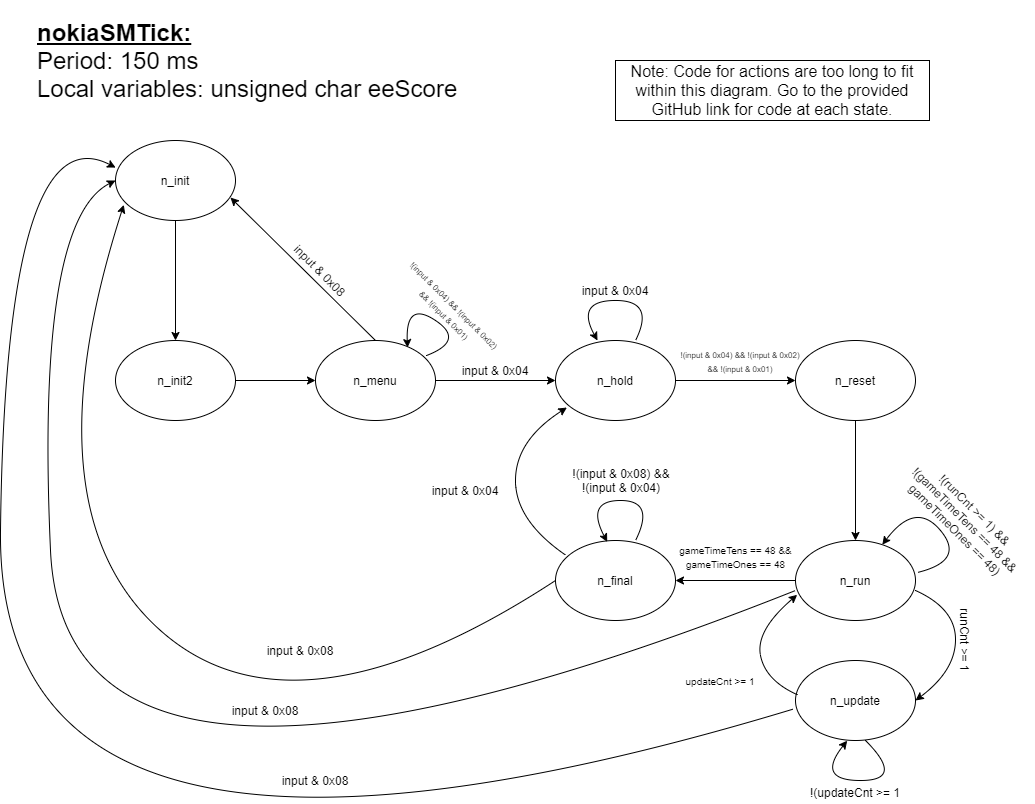

The diagram above was exported from draw.io. Its source (the exported page's mxGraphModel, read from the mxfile embedded in the PNG):
<mxGraphModel dx="1422" dy="794" grid="1" gridSize="10" guides="1" tooltips="1" connect="1" arrows="1" fold="1" page="1" pageScale="1" pageWidth="1100" pageHeight="850" math="0" shadow="0">
  <root>
    <mxCell id="0" />
    <mxCell id="1" parent="0" />
    <mxCell id="dzs4nM-5MP2cQdW5Hktb-1" value="n_init" style="ellipse;whiteSpace=wrap;html=1;" parent="1" vertex="1">
      <mxGeometry x="120" y="160" width="120" height="80" as="geometry" />
    </mxCell>
    <mxCell id="dzs4nM-5MP2cQdW5Hktb-2" value="n_init2" style="ellipse;whiteSpace=wrap;html=1;" parent="1" vertex="1">
      <mxGeometry x="120" y="360" width="120" height="80" as="geometry" />
    </mxCell>
    <mxCell id="dzs4nM-5MP2cQdW5Hktb-21" style="edgeStyle=orthogonalEdgeStyle;rounded=0;orthogonalLoop=1;jettySize=auto;html=1;entryX=1;entryY=0.5;entryDx=0;entryDy=0;" parent="1" source="dzs4nM-5MP2cQdW5Hktb-3" target="dzs4nM-5MP2cQdW5Hktb-4" edge="1">
      <mxGeometry relative="1" as="geometry" />
    </mxCell>
    <mxCell id="dzs4nM-5MP2cQdW5Hktb-3" value="n_run" style="ellipse;whiteSpace=wrap;html=1;" parent="1" vertex="1">
      <mxGeometry x="800" y="560" width="120" height="80" as="geometry" />
    </mxCell>
    <mxCell id="dzs4nM-5MP2cQdW5Hktb-4" value="n_final" style="ellipse;whiteSpace=wrap;html=1;" parent="1" vertex="1">
      <mxGeometry x="560" y="560" width="120" height="80" as="geometry" />
    </mxCell>
    <mxCell id="dzs4nM-5MP2cQdW5Hktb-5" value="n_reset" style="ellipse;whiteSpace=wrap;html=1;" parent="1" vertex="1">
      <mxGeometry x="800" y="360" width="120" height="80" as="geometry" />
    </mxCell>
    <mxCell id="dzs4nM-5MP2cQdW5Hktb-6" value="n_update" style="ellipse;whiteSpace=wrap;html=1;" parent="1" vertex="1">
      <mxGeometry x="800" y="680" width="120" height="80" as="geometry" />
    </mxCell>
    <mxCell id="dzs4nM-5MP2cQdW5Hktb-7" value="n_menu" style="ellipse;whiteSpace=wrap;html=1;" parent="1" vertex="1">
      <mxGeometry x="320" y="360" width="120" height="80" as="geometry" />
    </mxCell>
    <mxCell id="dzs4nM-5MP2cQdW5Hktb-8" value="n_hold" style="ellipse;whiteSpace=wrap;html=1;" parent="1" vertex="1">
      <mxGeometry x="560" y="360" width="120" height="80" as="geometry" />
    </mxCell>
    <mxCell id="dzs4nM-5MP2cQdW5Hktb-9" value="" style="endArrow=classic;html=1;exitX=0.5;exitY=1;exitDx=0;exitDy=0;entryX=0.5;entryY=0;entryDx=0;entryDy=0;" parent="1" source="dzs4nM-5MP2cQdW5Hktb-1" target="dzs4nM-5MP2cQdW5Hktb-2" edge="1">
      <mxGeometry width="50" height="50" relative="1" as="geometry">
        <mxPoint x="250" y="290" as="sourcePoint" />
        <mxPoint x="300" y="240" as="targetPoint" />
      </mxGeometry>
    </mxCell>
    <mxCell id="dzs4nM-5MP2cQdW5Hktb-10" value="" style="endArrow=classic;html=1;exitX=1;exitY=0.5;exitDx=0;exitDy=0;entryX=0;entryY=0.5;entryDx=0;entryDy=0;" parent="1" source="dzs4nM-5MP2cQdW5Hktb-2" target="dzs4nM-5MP2cQdW5Hktb-7" edge="1">
      <mxGeometry width="50" height="50" relative="1" as="geometry">
        <mxPoint x="240" y="510" as="sourcePoint" />
        <mxPoint x="290" y="460" as="targetPoint" />
      </mxGeometry>
    </mxCell>
    <mxCell id="dzs4nM-5MP2cQdW5Hktb-11" value="" style="endArrow=classic;html=1;exitX=1;exitY=0.5;exitDx=0;exitDy=0;entryX=0;entryY=0.5;entryDx=0;entryDy=0;" parent="1" source="dzs4nM-5MP2cQdW5Hktb-7" target="dzs4nM-5MP2cQdW5Hktb-8" edge="1">
      <mxGeometry width="50" height="50" relative="1" as="geometry">
        <mxPoint x="540" y="360" as="sourcePoint" />
        <mxPoint x="590" y="310" as="targetPoint" />
      </mxGeometry>
    </mxCell>
    <mxCell id="dzs4nM-5MP2cQdW5Hktb-12" value="" style="endArrow=classic;html=1;exitX=1;exitY=0.5;exitDx=0;exitDy=0;entryX=0;entryY=0.5;entryDx=0;entryDy=0;" parent="1" source="dzs4nM-5MP2cQdW5Hktb-8" target="dzs4nM-5MP2cQdW5Hktb-5" edge="1">
      <mxGeometry width="50" height="50" relative="1" as="geometry">
        <mxPoint x="730" y="410" as="sourcePoint" />
        <mxPoint x="780" y="360" as="targetPoint" />
      </mxGeometry>
    </mxCell>
    <mxCell id="dzs4nM-5MP2cQdW5Hktb-13" value="" style="curved=1;endArrow=classic;html=1;exitX=0.925;exitY=0.188;exitDx=0;exitDy=0;exitPerimeter=0;entryX=0.767;entryY=0.088;entryDx=0;entryDy=0;entryPerimeter=0;" parent="1" source="dzs4nM-5MP2cQdW5Hktb-7" target="dzs4nM-5MP2cQdW5Hktb-7" edge="1">
      <mxGeometry width="50" height="50" relative="1" as="geometry">
        <mxPoint x="460" y="310" as="sourcePoint" />
        <mxPoint x="422" y="310" as="targetPoint" />
        <Array as="points">
          <mxPoint x="470" y="360" />
          <mxPoint x="410" y="320" />
        </Array>
      </mxGeometry>
    </mxCell>
    <mxCell id="dzs4nM-5MP2cQdW5Hktb-15" value="" style="endArrow=classic;html=1;exitX=0.5;exitY=0;exitDx=0;exitDy=0;entryX=0.958;entryY=0.713;entryDx=0;entryDy=0;entryPerimeter=0;" parent="1" source="dzs4nM-5MP2cQdW5Hktb-7" target="dzs4nM-5MP2cQdW5Hktb-1" edge="1">
      <mxGeometry width="50" height="50" relative="1" as="geometry">
        <mxPoint x="340" y="350" as="sourcePoint" />
        <mxPoint x="390" y="300" as="targetPoint" />
      </mxGeometry>
    </mxCell>
    <mxCell id="dzs4nM-5MP2cQdW5Hktb-16" value="" style="curved=1;endArrow=classic;html=1;exitX=0.667;exitY=0;exitDx=0;exitDy=0;exitPerimeter=0;entryX=0.35;entryY=0;entryDx=0;entryDy=0;entryPerimeter=0;" parent="1" source="dzs4nM-5MP2cQdW5Hktb-8" target="dzs4nM-5MP2cQdW5Hktb-8" edge="1">
      <mxGeometry width="50" height="50" relative="1" as="geometry">
        <mxPoint x="621" y="335" as="sourcePoint" />
        <mxPoint x="602.04" y="327" as="targetPoint" />
        <Array as="points">
          <mxPoint x="660" y="319.96000000000004" />
          <mxPoint x="580" y="320" />
        </Array>
      </mxGeometry>
    </mxCell>
    <mxCell id="dzs4nM-5MP2cQdW5Hktb-17" value="" style="endArrow=classic;html=1;exitX=0.5;exitY=1;exitDx=0;exitDy=0;entryX=0.5;entryY=0;entryDx=0;entryDy=0;" parent="1" source="dzs4nM-5MP2cQdW5Hktb-5" target="dzs4nM-5MP2cQdW5Hktb-3" edge="1">
      <mxGeometry width="50" height="50" relative="1" as="geometry">
        <mxPoint x="860" y="525" as="sourcePoint" />
        <mxPoint x="910" y="475" as="targetPoint" />
      </mxGeometry>
    </mxCell>
    <mxCell id="dzs4nM-5MP2cQdW5Hktb-18" value="" style="curved=1;endArrow=classic;html=1;entryX=1;entryY=0.5;entryDx=0;entryDy=0;exitX=1;exitY=0.625;exitDx=0;exitDy=0;exitPerimeter=0;" parent="1" source="dzs4nM-5MP2cQdW5Hktb-3" target="dzs4nM-5MP2cQdW5Hktb-6" edge="1">
      <mxGeometry width="50" height="50" relative="1" as="geometry">
        <mxPoint x="971" y="695" as="sourcePoint" />
        <mxPoint x="952.04" y="687" as="targetPoint" />
        <Array as="points">
          <mxPoint x="960" y="628" />
          <mxPoint x="960" y="690" />
        </Array>
      </mxGeometry>
    </mxCell>
    <mxCell id="dzs4nM-5MP2cQdW5Hktb-19" value="" style="curved=1;endArrow=classic;html=1;exitX=0.667;exitY=0;exitDx=0;exitDy=0;exitPerimeter=0;entryX=0.431;entryY=0.017;entryDx=0;entryDy=0;entryPerimeter=0;" parent="1" source="dzs4nM-5MP2cQdW5Hktb-4" target="dzs4nM-5MP2cQdW5Hktb-4" edge="1">
      <mxGeometry width="50" height="50" relative="1" as="geometry">
        <mxPoint x="631" y="545" as="sourcePoint" />
        <mxPoint x="612.04" y="537" as="targetPoint" />
        <Array as="points">
          <mxPoint x="660" y="520" />
          <mxPoint x="590" y="520" />
        </Array>
      </mxGeometry>
    </mxCell>
    <mxCell id="dzs4nM-5MP2cQdW5Hktb-20" value="" style="curved=1;endArrow=classic;html=1;entryX=0.014;entryY=0.679;entryDx=0;entryDy=0;exitX=0.017;exitY=0.429;exitDx=0;exitDy=0;exitPerimeter=0;entryPerimeter=0;" parent="1" source="dzs4nM-5MP2cQdW5Hktb-6" target="dzs4nM-5MP2cQdW5Hktb-3" edge="1">
      <mxGeometry width="50" height="50" relative="1" as="geometry">
        <mxPoint x="720" y="625" as="sourcePoint" />
        <mxPoint x="720" y="735" as="targetPoint" />
        <Array as="points">
          <mxPoint x="770" y="700" />
          <mxPoint x="760" y="650" />
        </Array>
      </mxGeometry>
    </mxCell>
    <mxCell id="dzs4nM-5MP2cQdW5Hktb-22" value="" style="curved=1;endArrow=classic;html=1;entryX=0.095;entryY=0.838;entryDx=0;entryDy=0;exitX=0.084;exitY=0.182;exitDx=0;exitDy=0;entryPerimeter=0;exitPerimeter=0;" parent="1" source="dzs4nM-5MP2cQdW5Hktb-4" target="dzs4nM-5MP2cQdW5Hktb-8" edge="1">
      <mxGeometry width="50" height="50" relative="1" as="geometry">
        <mxPoint x="470" y="560" as="sourcePoint" />
        <mxPoint x="469.6400000000001" y="460.0000000000002" as="targetPoint" />
        <Array as="points">
          <mxPoint x="520" y="540" />
          <mxPoint x="520" y="460" />
        </Array>
      </mxGeometry>
    </mxCell>
    <mxCell id="dzs4nM-5MP2cQdW5Hktb-23" value="" style="curved=1;endArrow=classic;html=1;entryX=0;entryY=0.5;entryDx=0;entryDy=0;exitX=0;exitY=0.625;exitDx=0;exitDy=0;exitPerimeter=0;" parent="1" source="dzs4nM-5MP2cQdW5Hktb-3" target="dzs4nM-5MP2cQdW5Hktb-1" edge="1">
      <mxGeometry width="50" height="50" relative="1" as="geometry">
        <mxPoint x="470" y="710" as="sourcePoint" />
        <mxPoint x="471.32000000000016" y="562.4800000000001" as="targetPoint" />
        <Array as="points">
          <mxPoint x="70" y="900" />
          <mxPoint x="40" y="240" />
        </Array>
      </mxGeometry>
    </mxCell>
    <mxCell id="dzs4nM-5MP2cQdW5Hktb-24" value="" style="curved=1;endArrow=classic;html=1;exitX=-0.02;exitY=0.608;exitDx=0;exitDy=0;exitPerimeter=0;entryX=0.001;entryY=0.339;entryDx=0;entryDy=0;entryPerimeter=0;" parent="1" source="dzs4nM-5MP2cQdW5Hktb-6" target="dzs4nM-5MP2cQdW5Hktb-1" edge="1">
      <mxGeometry width="50" height="50" relative="1" as="geometry">
        <mxPoint x="520" y="800" as="sourcePoint" />
        <mxPoint x="60" y="160" as="targetPoint" />
        <Array as="points">
          <mxPoint y="970" />
          <mxPoint x="10" y="130" />
        </Array>
      </mxGeometry>
    </mxCell>
    <mxCell id="dzs4nM-5MP2cQdW5Hktb-27" value="input &amp;amp; 0x08" style="text;html=1;strokeColor=none;fillColor=none;align=center;verticalAlign=middle;whiteSpace=wrap;rounded=0;rotation=45;" parent="1" vertex="1">
      <mxGeometry x="270" y="280" width="110" height="20" as="geometry" />
    </mxCell>
    <mxCell id="dzs4nM-5MP2cQdW5Hktb-28" value="input &amp;amp; 0x08" style="text;html=1;strokeColor=none;fillColor=none;align=center;verticalAlign=middle;whiteSpace=wrap;rounded=0;" parent="1" vertex="1">
      <mxGeometry x="215" y="720" width="110" height="20" as="geometry" />
    </mxCell>
    <mxCell id="dzs4nM-5MP2cQdW5Hktb-29" value="input &amp;amp; 0x08" style="text;html=1;strokeColor=none;fillColor=none;align=center;verticalAlign=middle;whiteSpace=wrap;rounded=0;" parent="1" vertex="1">
      <mxGeometry x="265" y="790" width="110" height="20" as="geometry" />
    </mxCell>
    <mxCell id="dzs4nM-5MP2cQdW5Hktb-30" value="input &amp;amp; 0x04" style="text;html=1;strokeColor=none;fillColor=none;align=center;verticalAlign=middle;whiteSpace=wrap;rounded=0;" parent="1" vertex="1">
      <mxGeometry x="450" y="380" width="100" height="20" as="geometry" />
    </mxCell>
    <mxCell id="dzs4nM-5MP2cQdW5Hktb-31" value="input &amp;amp; 0x04" style="text;html=1;strokeColor=none;fillColor=none;align=center;verticalAlign=middle;whiteSpace=wrap;rounded=0;" parent="1" vertex="1">
      <mxGeometry x="420" y="500" width="100" height="20" as="geometry" />
    </mxCell>
    <mxCell id="dzs4nM-5MP2cQdW5Hktb-32" value="input &amp;amp; 0x04" style="text;html=1;strokeColor=none;fillColor=none;align=center;verticalAlign=middle;whiteSpace=wrap;rounded=0;" parent="1" vertex="1">
      <mxGeometry x="570" y="300" width="100" height="20" as="geometry" />
    </mxCell>
    <mxCell id="dzs4nM-5MP2cQdW5Hktb-33" value="&lt;font style=&quot;font-size: 8px&quot;&gt;!(input &amp;amp; 0x04) &amp;amp;&amp;amp; !(input &amp;amp; 0x02) &amp;amp;&amp;amp; !(input &amp;amp; 0x01)&lt;/font&gt;" style="text;html=1;strokeColor=none;fillColor=none;align=center;verticalAlign=middle;whiteSpace=wrap;rounded=0;rotation=45;" parent="1" vertex="1">
      <mxGeometry x="390" y="314" width="130" height="30" as="geometry" />
    </mxCell>
    <mxCell id="dzs4nM-5MP2cQdW5Hktb-34" value="&lt;font style=&quot;font-size: 8px&quot;&gt;!(input &amp;amp; 0x04) &amp;amp;&amp;amp; !(input &amp;amp; 0x02) &amp;amp;&amp;amp; !(input &amp;amp; 0x01)&lt;/font&gt;" style="text;html=1;strokeColor=none;fillColor=none;align=center;verticalAlign=middle;whiteSpace=wrap;rounded=0;rotation=0;" parent="1" vertex="1">
      <mxGeometry x="680" y="365" width="130" height="30" as="geometry" />
    </mxCell>
    <mxCell id="dzs4nM-5MP2cQdW5Hktb-35" value="" style="curved=1;endArrow=classic;html=1;exitX=0;exitY=0.5;exitDx=0;exitDy=0;entryX=0.069;entryY=0.804;entryDx=0;entryDy=0;entryPerimeter=0;" parent="1" source="dzs4nM-5MP2cQdW5Hktb-4" target="dzs4nM-5MP2cQdW5Hktb-1" edge="1">
      <mxGeometry width="50" height="50" relative="1" as="geometry">
        <mxPoint x="530" y="620" as="sourcePoint" />
        <mxPoint x="150" y="130" as="targetPoint" />
        <Array as="points">
          <mxPoint x="300" y="770" />
          <mxPoint x="30" y="530" />
        </Array>
      </mxGeometry>
    </mxCell>
    <mxCell id="dzs4nM-5MP2cQdW5Hktb-36" value="input &amp;amp; 0x08" style="text;html=1;strokeColor=none;fillColor=none;align=center;verticalAlign=middle;whiteSpace=wrap;rounded=0;" parent="1" vertex="1">
      <mxGeometry x="250" y="660" width="110" height="20" as="geometry" />
    </mxCell>
    <mxCell id="dzs4nM-5MP2cQdW5Hktb-37" value="runCnt &amp;gt;= 1" style="text;html=1;strokeColor=none;fillColor=none;align=center;verticalAlign=middle;whiteSpace=wrap;rounded=0;rotation=90;" parent="1" vertex="1">
      <mxGeometry x="930" y="650" width="80" height="20" as="geometry" />
    </mxCell>
    <mxCell id="dzs4nM-5MP2cQdW5Hktb-38" value="&lt;font style=&quot;font-size: 10px&quot;&gt;updateCnt &amp;gt;= 1&lt;/font&gt;" style="text;html=1;strokeColor=none;fillColor=none;align=center;verticalAlign=middle;whiteSpace=wrap;rounded=0;rotation=0;" parent="1" vertex="1">
      <mxGeometry x="680" y="690" width="90" height="20" as="geometry" />
    </mxCell>
    <mxCell id="dzs4nM-5MP2cQdW5Hktb-39" value="!(runCnt &amp;gt;= 1) &amp;amp;&amp;amp;&lt;br&gt;!(gameTimeTens == 48 &amp;amp;&amp;amp; gameTimeOnes == 48)" style="text;html=1;strokeColor=none;fillColor=none;align=center;verticalAlign=middle;whiteSpace=wrap;rounded=0;rotation=45;" parent="1" vertex="1">
      <mxGeometry x="895.5" y="517" width="149" height="43" as="geometry" />
    </mxCell>
    <mxCell id="dzs4nM-5MP2cQdW5Hktb-40" value="" style="curved=1;endArrow=classic;html=1;exitX=1.021;exitY=0.398;exitDx=0;exitDy=0;exitPerimeter=0;" parent="1" source="dzs4nM-5MP2cQdW5Hktb-3" target="dzs4nM-5MP2cQdW5Hktb-3" edge="1">
      <mxGeometry width="50" height="50" relative="1" as="geometry">
        <mxPoint x="1030" y="600" as="sourcePoint" />
        <mxPoint x="920" y="570" as="targetPoint" />
        <Array as="points">
          <mxPoint x="970" y="580" />
          <mxPoint x="920" y="520" />
        </Array>
      </mxGeometry>
    </mxCell>
    <mxCell id="dzs4nM-5MP2cQdW5Hktb-41" value="" style="curved=1;endArrow=classic;html=1;entryX=0.431;entryY=1.002;entryDx=0;entryDy=0;entryPerimeter=0;" parent="1" target="dzs4nM-5MP2cQdW5Hktb-6" edge="1">
      <mxGeometry width="50" height="50" relative="1" as="geometry">
        <mxPoint x="870" y="760" as="sourcePoint" />
        <mxPoint x="720" y="720" as="targetPoint" />
        <Array as="points">
          <mxPoint x="910" y="800" />
          <mxPoint x="820" y="800" />
        </Array>
      </mxGeometry>
    </mxCell>
    <mxCell id="dzs4nM-5MP2cQdW5Hktb-42" value="!(updateCnt &amp;gt;= 1" style="text;html=1;strokeColor=none;fillColor=none;align=center;verticalAlign=middle;whiteSpace=wrap;rounded=0;rotation=0;" parent="1" vertex="1">
      <mxGeometry x="805" y="800" width="110" height="23" as="geometry" />
    </mxCell>
    <mxCell id="dzs4nM-5MP2cQdW5Hktb-45" value="&lt;font style=&quot;font-size: 10px&quot;&gt;gameTimeTens == 48 &amp;amp;&amp;amp; gameTimeOnes == 48&lt;/font&gt;" style="text;html=1;strokeColor=none;fillColor=none;align=center;verticalAlign=middle;whiteSpace=wrap;rounded=0;rotation=0;" parent="1" vertex="1">
      <mxGeometry x="676" y="560" width="129" height="32" as="geometry" />
    </mxCell>
    <mxCell id="dzs4nM-5MP2cQdW5Hktb-46" value="&lt;font style=&quot;font-size: 24px&quot;&gt;&lt;u style=&quot;font-weight: bold&quot;&gt;nokiaSMTick:&lt;/u&gt;&lt;br&gt;Period: 150 ms&lt;br&gt;Local variables: unsigned char eeScore&lt;br&gt;&lt;/font&gt;" style="text;html=1;strokeColor=none;fillColor=none;align=left;verticalAlign=middle;whiteSpace=wrap;rounded=0;" parent="1" vertex="1">
      <mxGeometry x="40" y="20" width="440" height="120" as="geometry" />
    </mxCell>
    <mxCell id="dzs4nM-5MP2cQdW5Hktb-52" value="&lt;font style=&quot;font-size: 16px&quot;&gt;Note: Code for actions are too long to fit within this diagram. Go to the provided GitHub link for code at each state.&lt;/font&gt;" style="text;html=1;strokeColor=#000000;fillColor=none;align=center;verticalAlign=middle;whiteSpace=wrap;rounded=0;" parent="1" vertex="1">
      <mxGeometry x="620" y="80" width="314" height="60" as="geometry" />
    </mxCell>
    <mxCell id="dzs4nM-5MP2cQdW5Hktb-53" value="!(input &amp;amp; 0x08) &amp;amp;&amp;amp; !(input &amp;amp; 0x04)" style="text;html=1;strokeColor=none;fillColor=none;align=center;verticalAlign=middle;whiteSpace=wrap;rounded=0;" parent="1" vertex="1">
      <mxGeometry x="576" y="490" width="100" height="20" as="geometry" />
    </mxCell>
  </root>
</mxGraphModel>